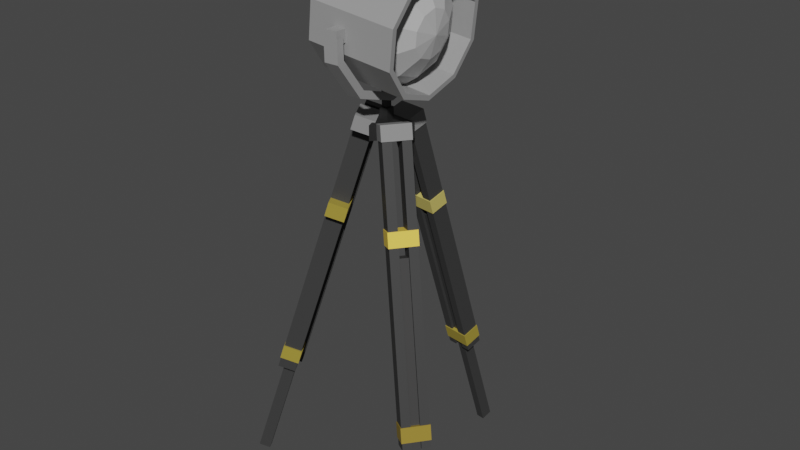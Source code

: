 # Source: Spotlight.blend  (saved by Blender 3.6.11; exported with 4.5.12 LTS)
import bpy
from mathutils import Matrix  # noqa: F401  (used for matrix-valued properties, if any)

bpy.ops.wm.read_factory_settings(use_empty=True)
scene = bpy.context.scene
scene.name = 'Scene'

# ---- collections
col_collection = bpy.data.collections.new('Collection'); scene.collection.children.link(col_collection)

# ---- materials (node trees are filled in below, after node groups)
mat_material_023 = bpy.data.materials.new('Material.023')
mat_material_023.use_transparent_shadow = False
mat_material_022 = bpy.data.materials.new('Material.022')
mat_material_022.use_transparent_shadow = False
mat_material_001 = bpy.data.materials.new('Material.001')
mat_material_001.use_transparent_shadow = False
mat_material_025 = bpy.data.materials.new('Material.025')
mat_material_025.use_transparent_shadow = False
mat_material_026 = bpy.data.materials.new('Material.026')
mat_material_026.use_transparent_shadow = False
mat_material_024 = bpy.data.materials.new('Material.024')
mat_material_024.use_transparent_shadow = False
mat_material_021 = bpy.data.materials.new('Material.021')
mat_material_021.use_transparent_shadow = False
mat_material_020 = bpy.data.materials.new('Material.020')
mat_material_020.use_transparent_shadow = False
mat_material_005 = bpy.data.materials.new('Material.005')
mat_material_005.use_transparent_shadow = False
mat_material_004 = bpy.data.materials.new('Material.004')
mat_material_004.use_transparent_shadow = False
mat_material_007 = bpy.data.materials.new('Material.007')
mat_material_007.use_transparent_shadow = False
mat_material_018 = bpy.data.materials.new('Material.018')
mat_material_018.use_transparent_shadow = False
mat_material_006 = bpy.data.materials.new('Material.006')
mat_material_006.use_transparent_shadow = False
mat_material_002 = bpy.data.materials.new('Material.002')
mat_material_002.use_transparent_shadow = False
mat_material_012 = bpy.data.materials.new('Material.012')
mat_material_012.use_transparent_shadow = False
mat_material_013 = bpy.data.materials.new('Material.013')
mat_material_013.use_transparent_shadow = False
mat_material_010 = bpy.data.materials.new('Material.010')
mat_material_010.use_transparent_shadow = False
mat_material_017 = bpy.data.materials.new('Material.017')
mat_material_017.use_transparent_shadow = False
mat_material_011 = bpy.data.materials.new('Material.011')
mat_material_011.use_transparent_shadow = False
mat_material_003 = bpy.data.materials.new('Material.003')
mat_material_003.use_transparent_shadow = False
mat_material_014 = bpy.data.materials.new('Material.014')
mat_material_014.use_transparent_shadow = False
mat_material_015 = bpy.data.materials.new('Material.015')
mat_material_015.use_transparent_shadow = False
mat_material_009 = bpy.data.materials.new('Material.009')
mat_material_009.use_transparent_shadow = False
mat_material_019 = bpy.data.materials.new('Material.019')
mat_material_019.use_transparent_shadow = False
mat_material_008 = bpy.data.materials.new('Material.008')
mat_material_008.use_transparent_shadow = False
mat_material_016 = bpy.data.materials.new('Material.016')
mat_material_016.use_transparent_shadow = False

# ---- material node trees
mat_material_023.use_nodes = True; mat_material_023.node_tree.nodes.clear()
_N = mat_material_023.node_tree.nodes; _L = mat_material_023.node_tree.links
n0 = _N.new('ShaderNodeBsdfPrincipled'); n0.name = 'Principled BSDF'; n0.location = (10, 300)
n0.distribution = 'GGX'
n0.subsurface_method = 'RANDOM_WALK_SKIN'
n0.inputs[0].default_value = (0.3185, 0.3185, 0.3185, 1.0)
n0.inputs[3].default_value = 1.45
n0.inputs[27].default_value = (0.0, 0.0, 0.0, 1.0)
n0.inputs[28].default_value = 1.0
n1 = _N.new('ShaderNodeOutputMaterial'); n1.name = 'Material Output'; n1.location = (300, 300)
_L.new(n0.outputs[0], n1.inputs[0])
n1.is_active_output = True
mat_material_022.use_nodes = True; mat_material_022.node_tree.nodes.clear()
_N = mat_material_022.node_tree.nodes; _L = mat_material_022.node_tree.links
n0 = _N.new('ShaderNodeBsdfPrincipled'); n0.name = 'Principled BSDF'; n0.location = (10, 300)
n0.distribution = 'GGX'
n0.subsurface_method = 'RANDOM_WALK_SKIN'
n0.inputs[0].default_value = (0.5143, 0.5143, 0.5143, 1.0)
n0.inputs[3].default_value = 1.45
n0.inputs[9].default_value = (0.2, 0.2, 0.2)
n0.inputs[27].default_value = (0.0, 0.0, 0.0, 1.0)
n0.inputs[28].default_value = 1.0
n1 = _N.new('ShaderNodeOutputMaterial'); n1.name = 'Material Output'; n1.location = (300, 300)
_L.new(n0.outputs[0], n1.inputs[0])
n1.is_active_output = True
mat_material_001.use_nodes = True; mat_material_001.node_tree.nodes.clear()
_N = mat_material_001.node_tree.nodes; _L = mat_material_001.node_tree.links
n0 = _N.new('ShaderNodeBsdfPrincipled'); n0.name = 'Principled BSDF'; n0.location = (10, 300)
n0.distribution = 'GGX'
n0.subsurface_method = 'RANDOM_WALK_SKIN'
n0.inputs[0].default_value = (0.04181, 0.04103, 0.04091, 1.0)
n0.inputs[3].default_value = 1.45
n0.inputs[27].default_value = (0.0, 0.0, 0.0, 1.0)
n0.inputs[28].default_value = 1.0
n1 = _N.new('ShaderNodeOutputMaterial'); n1.name = 'Material Output'; n1.location = (300, 300)
_L.new(n0.outputs[0], n1.inputs[0])
n1.is_active_output = True
mat_material_025.use_nodes = True; mat_material_025.node_tree.nodes.clear()
_N = mat_material_025.node_tree.nodes; _L = mat_material_025.node_tree.links
n0 = _N.new('ShaderNodeBsdfPrincipled'); n0.name = 'Principled BSDF'; n0.location = (10, 300)
n0.distribution = 'GGX'
n0.subsurface_method = 'RANDOM_WALK_SKIN'
n0.inputs[0].default_value = (0.3185, 0.3185, 0.3185, 1.0)
n0.inputs[3].default_value = 1.45
n0.inputs[27].default_value = (0.0, 0.0, 0.0, 1.0)
n0.inputs[28].default_value = 1.0
n1 = _N.new('ShaderNodeOutputMaterial'); n1.name = 'Material Output'; n1.location = (300, 300)
_L.new(n0.outputs[0], n1.inputs[0])
n1.is_active_output = True
mat_material_026.use_nodes = True; mat_material_026.node_tree.nodes.clear()
_N = mat_material_026.node_tree.nodes; _L = mat_material_026.node_tree.links
n0 = _N.new('ShaderNodeBsdfPrincipled'); n0.name = 'Principled BSDF'; n0.location = (10, 300)
n0.distribution = 'GGX'
n0.subsurface_method = 'RANDOM_WALK_SKIN'
n0.inputs[0].default_value = (0.3185, 0.3185, 0.3185, 1.0)
n0.inputs[3].default_value = 1.45
n0.inputs[27].default_value = (0.0, 0.0, 0.0, 1.0)
n0.inputs[28].default_value = 1.0
n1 = _N.new('ShaderNodeOutputMaterial'); n1.name = 'Material Output'; n1.location = (300, 300)
_L.new(n0.outputs[0], n1.inputs[0])
n1.is_active_output = True
mat_material_024.use_nodes = True; mat_material_024.node_tree.nodes.clear()
_N = mat_material_024.node_tree.nodes; _L = mat_material_024.node_tree.links
n0 = _N.new('ShaderNodeBsdfPrincipled'); n0.name = 'Principled BSDF'; n0.location = (10, 300)
n0.distribution = 'GGX'
n0.subsurface_method = 'RANDOM_WALK_SKIN'
n0.inputs[0].default_value = (0.3185, 0.3185, 0.3185, 1.0)
n0.inputs[3].default_value = 1.45
n0.inputs[27].default_value = (0.0, 0.0, 0.0, 1.0)
n0.inputs[28].default_value = 1.0
n1 = _N.new('ShaderNodeOutputMaterial'); n1.name = 'Material Output'; n1.location = (300, 300)
_L.new(n0.outputs[0], n1.inputs[0])
n1.is_active_output = True
mat_material_021.use_nodes = True; mat_material_021.node_tree.nodes.clear()
_N = mat_material_021.node_tree.nodes; _L = mat_material_021.node_tree.links
n0 = _N.new('ShaderNodeBsdfPrincipled'); n0.name = 'Principled BSDF'; n0.location = (10, 300)
n0.distribution = 'GGX'
n0.subsurface_method = 'RANDOM_WALK_SKIN'
n0.inputs[0].default_value = (0.01739, 0.01739, 0.01739, 1.0)
n0.inputs[3].default_value = 1.45
n0.inputs[27].default_value = (0.0, 0.0, 0.0, 1.0)
n0.inputs[28].default_value = 1.0
n1 = _N.new('ShaderNodeOutputMaterial'); n1.name = 'Material Output'; n1.location = (300, 300)
_L.new(n0.outputs[0], n1.inputs[0])
n1.is_active_output = True
mat_material_020.use_nodes = True; mat_material_020.node_tree.nodes.clear()
_N = mat_material_020.node_tree.nodes; _L = mat_material_020.node_tree.links
n0 = _N.new('ShaderNodeBsdfPrincipled'); n0.name = 'Principled BSDF'; n0.location = (10, 300)
n0.distribution = 'GGX'
n0.subsurface_method = 'RANDOM_WALK_SKIN'
n0.inputs[0].default_value = (0.01739, 0.01739, 0.01739, 1.0)
n0.inputs[3].default_value = 1.45
n0.inputs[27].default_value = (0.0, 0.0, 0.0, 1.0)
n0.inputs[28].default_value = 1.0
n1 = _N.new('ShaderNodeOutputMaterial'); n1.name = 'Material Output'; n1.location = (300, 300)
_L.new(n0.outputs[0], n1.inputs[0])
n1.is_active_output = True
mat_material_005.use_nodes = True; mat_material_005.node_tree.nodes.clear()
_N = mat_material_005.node_tree.nodes; _L = mat_material_005.node_tree.links
n0 = _N.new('ShaderNodeBsdfPrincipled'); n0.name = 'Principled BSDF'; n0.location = (10, 300)
n0.distribution = 'GGX'
n0.subsurface_method = 'RANDOM_WALK_SKIN'
n0.inputs[0].default_value = (0.04181, 0.04181, 0.04181, 1.0)
n0.inputs[3].default_value = 1.45
n0.inputs[27].default_value = (0.0, 0.0, 0.0, 1.0)
n0.inputs[28].default_value = 1.0
n1 = _N.new('ShaderNodeOutputMaterial'); n1.name = 'Material Output'; n1.location = (300, 300)
_L.new(n0.outputs[0], n1.inputs[0])
n1.is_active_output = True
mat_material_004.use_nodes = True; mat_material_004.node_tree.nodes.clear()
_N = mat_material_004.node_tree.nodes; _L = mat_material_004.node_tree.links
n0 = _N.new('ShaderNodeBsdfPrincipled'); n0.name = 'Principled BSDF'; n0.location = (10, 300)
n0.distribution = 'GGX'
n0.subsurface_method = 'RANDOM_WALK_SKIN'
n0.inputs[0].default_value = (0.04181, 0.04181, 0.04181, 1.0)
n0.inputs[3].default_value = 1.45
n0.inputs[27].default_value = (0.0, 0.0, 0.0, 1.0)
n0.inputs[28].default_value = 1.0
n1 = _N.new('ShaderNodeOutputMaterial'); n1.name = 'Material Output'; n1.location = (300, 300)
_L.new(n0.outputs[0], n1.inputs[0])
n1.is_active_output = True
mat_material_007.use_nodes = True; mat_material_007.node_tree.nodes.clear()
_N = mat_material_007.node_tree.nodes; _L = mat_material_007.node_tree.links
n0 = _N.new('ShaderNodeBsdfPrincipled'); n0.name = 'Principled BSDF'; n0.location = (10, 300)
n0.distribution = 'GGX'
n0.subsurface_method = 'RANDOM_WALK_SKIN'
n0.inputs[0].default_value = (0.3095, 0.2136, 0.0269, 1.0)
n0.inputs[3].default_value = 1.45
n0.inputs[27].default_value = (0.0, 0.0, 0.0, 1.0)
n0.inputs[28].default_value = 1.0
n1 = _N.new('ShaderNodeOutputMaterial'); n1.name = 'Material Output'; n1.location = (300, 300)
_L.new(n0.outputs[0], n1.inputs[0])
n1.is_active_output = True
mat_material_018.use_nodes = True; mat_material_018.node_tree.nodes.clear()
_N = mat_material_018.node_tree.nodes; _L = mat_material_018.node_tree.links
n0 = _N.new('ShaderNodeBsdfPrincipled'); n0.name = 'Principled BSDF'; n0.location = (10, 300)
n0.distribution = 'GGX'
n0.subsurface_method = 'RANDOM_WALK_SKIN'
n0.inputs[0].default_value = (0.2532, 0.2532, 0.2532, 1.0)
n0.inputs[3].default_value = 1.45
n0.inputs[27].default_value = (0.0, 0.0, 0.0, 1.0)
n0.inputs[28].default_value = 1.0
n1 = _N.new('ShaderNodeOutputMaterial'); n1.name = 'Material Output'; n1.location = (300, 300)
_L.new(n0.outputs[0], n1.inputs[0])
n1.is_active_output = True
mat_material_006.use_nodes = True; mat_material_006.node_tree.nodes.clear()
_N = mat_material_006.node_tree.nodes; _L = mat_material_006.node_tree.links
n0 = _N.new('ShaderNodeBsdfPrincipled'); n0.name = 'Principled BSDF'; n0.location = (10, 300)
n0.distribution = 'GGX'
n0.subsurface_method = 'RANDOM_WALK_SKIN'
n0.inputs[0].default_value = (1.0, 0.6908, 0.08973, 1.0)
n0.inputs[3].default_value = 1.45
n0.inputs[27].default_value = (0.0, 0.0, 0.0, 1.0)
n0.inputs[28].default_value = 1.0
n1 = _N.new('ShaderNodeOutputMaterial'); n1.name = 'Material Output'; n1.location = (300, 300)
_L.new(n0.outputs[0], n1.inputs[0])
n1.is_active_output = True
mat_material_002.use_nodes = True; mat_material_002.node_tree.nodes.clear()
_N = mat_material_002.node_tree.nodes; _L = mat_material_002.node_tree.links
n0 = _N.new('ShaderNodeBsdfPrincipled'); n0.name = 'Principled BSDF'; n0.location = (10, 300)
n0.distribution = 'GGX'
n0.subsurface_method = 'RANDOM_WALK_SKIN'
n0.inputs[0].default_value = (0.04181, 0.04181, 0.04181, 1.0)
n0.inputs[3].default_value = 1.45
n0.inputs[27].default_value = (0.0, 0.0, 0.0, 1.0)
n0.inputs[28].default_value = 1.0
n1 = _N.new('ShaderNodeOutputMaterial'); n1.name = 'Material Output'; n1.location = (300, 300)
_L.new(n0.outputs[0], n1.inputs[0])
n1.is_active_output = True
mat_material_012.use_nodes = True; mat_material_012.node_tree.nodes.clear()
_N = mat_material_012.node_tree.nodes; _L = mat_material_012.node_tree.links
n0 = _N.new('ShaderNodeBsdfPrincipled'); n0.name = 'Principled BSDF'; n0.location = (10, 300)
n0.distribution = 'GGX'
n0.subsurface_method = 'RANDOM_WALK_SKIN'
n0.inputs[0].default_value = (0.04181, 0.04181, 0.04181, 1.0)
n0.inputs[3].default_value = 1.45
n0.inputs[27].default_value = (0.0, 0.0, 0.0, 1.0)
n0.inputs[28].default_value = 1.0
n1 = _N.new('ShaderNodeOutputMaterial'); n1.name = 'Material Output'; n1.location = (300, 300)
_L.new(n0.outputs[0], n1.inputs[0])
n1.is_active_output = True
mat_material_013.use_nodes = True; mat_material_013.node_tree.nodes.clear()
_N = mat_material_013.node_tree.nodes; _L = mat_material_013.node_tree.links
n0 = _N.new('ShaderNodeBsdfPrincipled'); n0.name = 'Principled BSDF'; n0.location = (10, 300)
n0.distribution = 'GGX'
n0.subsurface_method = 'RANDOM_WALK_SKIN'
n0.inputs[0].default_value = (0.04181, 0.04181, 0.04181, 1.0)
n0.inputs[3].default_value = 1.45
n0.inputs[27].default_value = (0.0, 0.0, 0.0, 1.0)
n0.inputs[28].default_value = 1.0
n1 = _N.new('ShaderNodeOutputMaterial'); n1.name = 'Material Output'; n1.location = (300, 300)
_L.new(n0.outputs[0], n1.inputs[0])
n1.is_active_output = True
mat_material_010.use_nodes = True; mat_material_010.node_tree.nodes.clear()
_N = mat_material_010.node_tree.nodes; _L = mat_material_010.node_tree.links
n0 = _N.new('ShaderNodeBsdfPrincipled'); n0.name = 'Principled BSDF'; n0.location = (10, 300)
n0.distribution = 'GGX'
n0.subsurface_method = 'RANDOM_WALK_SKIN'
n0.inputs[0].default_value = (0.3613, 0.2789, 0.04092, 1.0)
n0.inputs[3].default_value = 1.45
n0.inputs[27].default_value = (0.0, 0.0, 0.0, 1.0)
n0.inputs[28].default_value = 1.0
n1 = _N.new('ShaderNodeOutputMaterial'); n1.name = 'Material Output'; n1.location = (300, 300)
_L.new(n0.outputs[0], n1.inputs[0])
n1.is_active_output = True
mat_material_017.use_nodes = True; mat_material_017.node_tree.nodes.clear()
_N = mat_material_017.node_tree.nodes; _L = mat_material_017.node_tree.links
n0 = _N.new('ShaderNodeBsdfPrincipled'); n0.name = 'Principled BSDF'; n0.location = (10, 300)
n0.distribution = 'GGX'
n0.subsurface_method = 'RANDOM_WALK_SKIN'
n0.inputs[0].default_value = (0.2532, 0.2532, 0.2532, 1.0)
n0.inputs[3].default_value = 1.45
n0.inputs[27].default_value = (0.0, 0.0, 0.0, 1.0)
n0.inputs[28].default_value = 1.0
n1 = _N.new('ShaderNodeOutputMaterial'); n1.name = 'Material Output'; n1.location = (300, 300)
_L.new(n0.outputs[0], n1.inputs[0])
n1.is_active_output = True
mat_material_011.use_nodes = True; mat_material_011.node_tree.nodes.clear()
_N = mat_material_011.node_tree.nodes; _L = mat_material_011.node_tree.links
n0 = _N.new('ShaderNodeBsdfPrincipled'); n0.name = 'Principled BSDF'; n0.location = (10, 300)
n0.distribution = 'GGX'
n0.subsurface_method = 'RANDOM_WALK_SKIN'
n0.inputs[0].default_value = (0.5906, 0.491, 0.1301, 1.0)
n0.inputs[3].default_value = 1.45
n0.inputs[27].default_value = (0.0, 0.0, 0.0, 1.0)
n0.inputs[28].default_value = 1.0
n1 = _N.new('ShaderNodeOutputMaterial'); n1.name = 'Material Output'; n1.location = (300, 300)
_L.new(n0.outputs[0], n1.inputs[0])
n1.is_active_output = True
mat_material_003.use_nodes = True; mat_material_003.node_tree.nodes.clear()
_N = mat_material_003.node_tree.nodes; _L = mat_material_003.node_tree.links
n0 = _N.new('ShaderNodeBsdfPrincipled'); n0.name = 'Principled BSDF'; n0.location = (10, 300)
n0.distribution = 'GGX'
n0.subsurface_method = 'RANDOM_WALK_SKIN'
n0.inputs[0].default_value = (0.04181, 0.04181, 0.04181, 1.0)
n0.inputs[3].default_value = 1.45
n0.inputs[27].default_value = (0.0, 0.0, 0.0, 1.0)
n0.inputs[28].default_value = 1.0
n1 = _N.new('ShaderNodeOutputMaterial'); n1.name = 'Material Output'; n1.location = (300, 300)
_L.new(n0.outputs[0], n1.inputs[0])
n1.is_active_output = True
mat_material_014.use_nodes = True; mat_material_014.node_tree.nodes.clear()
_N = mat_material_014.node_tree.nodes; _L = mat_material_014.node_tree.links
n0 = _N.new('ShaderNodeBsdfPrincipled'); n0.name = 'Principled BSDF'; n0.location = (10, 300)
n0.distribution = 'GGX'
n0.subsurface_method = 'RANDOM_WALK_SKIN'
n0.inputs[0].default_value = (0.04181, 0.04181, 0.04181, 1.0)
n0.inputs[3].default_value = 1.45
n0.inputs[27].default_value = (0.0, 0.0, 0.0, 1.0)
n0.inputs[28].default_value = 1.0
n1 = _N.new('ShaderNodeOutputMaterial'); n1.name = 'Material Output'; n1.location = (300, 300)
_L.new(n0.outputs[0], n1.inputs[0])
n1.is_active_output = True
mat_material_015.use_nodes = True; mat_material_015.node_tree.nodes.clear()
_N = mat_material_015.node_tree.nodes; _L = mat_material_015.node_tree.links
n0 = _N.new('ShaderNodeBsdfPrincipled'); n0.name = 'Principled BSDF'; n0.location = (10, 300)
n0.distribution = 'GGX'
n0.subsurface_method = 'RANDOM_WALK_SKIN'
n0.inputs[0].default_value = (0.04181, 0.04181, 0.04181, 1.0)
n0.inputs[3].default_value = 1.45
n0.inputs[27].default_value = (0.0, 0.0, 0.0, 1.0)
n0.inputs[28].default_value = 1.0
n1 = _N.new('ShaderNodeOutputMaterial'); n1.name = 'Material Output'; n1.location = (300, 300)
_L.new(n0.outputs[0], n1.inputs[0])
n1.is_active_output = True
mat_material_009.use_nodes = True; mat_material_009.node_tree.nodes.clear()
_N = mat_material_009.node_tree.nodes; _L = mat_material_009.node_tree.links
n0 = _N.new('ShaderNodeBsdfPrincipled'); n0.name = 'Principled BSDF'; n0.location = (10, 300)
n0.distribution = 'GGX'
n0.subsurface_method = 'RANDOM_WALK_SKIN'
n0.inputs[0].default_value = (0.3663, 0.2831, 0.04092, 1.0)
n0.inputs[3].default_value = 1.45
n0.inputs[27].default_value = (0.0, 0.0, 0.0, 1.0)
n0.inputs[28].default_value = 1.0
n1 = _N.new('ShaderNodeOutputMaterial'); n1.name = 'Material Output'; n1.location = (300, 300)
_L.new(n0.outputs[0], n1.inputs[0])
n1.is_active_output = True
mat_material_019.use_nodes = True; mat_material_019.node_tree.nodes.clear()
_N = mat_material_019.node_tree.nodes; _L = mat_material_019.node_tree.links
n0 = _N.new('ShaderNodeBsdfPrincipled'); n0.name = 'Principled BSDF'; n0.location = (10, 300)
n0.distribution = 'GGX'
n0.subsurface_method = 'RANDOM_WALK_SKIN'
n0.inputs[0].default_value = (0.2532, 0.2532, 0.2532, 1.0)
n0.inputs[3].default_value = 1.45
n0.inputs[27].default_value = (0.0, 0.0, 0.0, 1.0)
n0.inputs[28].default_value = 1.0
n1 = _N.new('ShaderNodeOutputMaterial'); n1.name = 'Material Output'; n1.location = (300, 300)
_L.new(n0.outputs[0], n1.inputs[0])
n1.is_active_output = True
mat_material_008.use_nodes = True; mat_material_008.node_tree.nodes.clear()
_N = mat_material_008.node_tree.nodes; _L = mat_material_008.node_tree.links
n0 = _N.new('ShaderNodeBsdfPrincipled'); n0.name = 'Principled BSDF'; n0.location = (10, 300)
n0.distribution = 'GGX'
n0.subsurface_method = 'RANDOM_WALK_SKIN'
n0.inputs[0].default_value = (0.3663, 0.2789, 0.04092, 1.0)
n0.inputs[3].default_value = 1.45
n0.inputs[27].default_value = (0.0, 0.0, 0.0, 1.0)
n0.inputs[28].default_value = 1.0
n1 = _N.new('ShaderNodeOutputMaterial'); n1.name = 'Material Output'; n1.location = (300, 300)
_L.new(n0.outputs[0], n1.inputs[0])
n1.is_active_output = True
mat_material_016.use_nodes = True; mat_material_016.node_tree.nodes.clear()
_N = mat_material_016.node_tree.nodes; _L = mat_material_016.node_tree.links
n0 = _N.new('ShaderNodeBsdfPrincipled'); n0.name = 'Principled BSDF'; n0.location = (10, 300)
n0.distribution = 'GGX'
n0.subsurface_method = 'RANDOM_WALK_SKIN'
n0.inputs[0].default_value = (0.01739, 0.01739, 0.01739, 1.0)
n0.inputs[3].default_value = 1.45
n0.inputs[27].default_value = (0.0, 0.0, 0.0, 1.0)
n0.inputs[28].default_value = 1.0
n1 = _N.new('ShaderNodeOutputMaterial'); n1.name = 'Material Output'; n1.location = (300, 300)
_L.new(n0.outputs[0], n1.inputs[0])
n1.is_active_output = True

# ---- world
world_world = bpy.data.worlds.new('World'); scene.world = world_world
world_world.use_nodes = True; world_world.node_tree.nodes.clear()
_N = world_world.node_tree.nodes; _L = world_world.node_tree.links
n0 = _N.new('ShaderNodeOutputWorld'); n0.name = 'World Output'; n0.location = (300, 300)
n1 = _N.new('ShaderNodeBackground'); n1.name = 'Background'; n1.location = (10, 300)
n1.inputs[0].default_value = (0.05088, 0.05088, 0.05088, 1.0)
_L.new(n1.outputs[0], n0.inputs[0])
n0.is_active_output = True
world_world.color = (0.05088, 0.05088, 0.05088)
world_world.use_sun_shadow = False
world_world.sun_shadow_jitter_overblur = 0.0

# ---- meshes
me_cylinder = bpy.data.meshes.new('Cylinder')
me_cylinder.from_pydata([(0.0, 0.2, -0.15), (0.0, 0.1834, 0.15), (0.1176, 0.1618, -0.15), (0.1078, 0.1484, 0.15), (0.1902, 0.0618, -0.15), (0.1744, 0.05667, 0.15), (0.1902, -0.0618, -0.15), (0.1744, -0.05667, 0.15), (0.1176, -0.1618, -0.15), (0.1078, -0.1484, 0.15), (0.0, -0.2, -0.15), (0.0, -0.1834, 0.15), (-0.1176, -0.1618, -0.15), (-0.1078, -0.1484, 0.15), (-0.1902, -0.0618, -0.15), (-0.1744, -0.05667, 0.15), (-0.1902, 0.0618, -0.15), (-0.1744, 0.05667, 0.15), (-0.1176, 0.1618, -0.15), (-0.1078, 0.1484, 0.15), (0.1176, 0.1618, 0.15), (0.0, 0.2, 0.15), (0.1902, 0.0618, 0.15), (0.1902, -0.0618, 0.15), (0.1176, -0.1618, 0.15), (0.0, -0.2, 0.15), (-0.1176, -0.1618, 0.15), (-0.1902, -0.0618, 0.15), (-0.1902, 0.0618, 0.15), (-0.1176, 0.1618, 0.15), (-3.104e-09, 0.1834, 0.03803), (0.1078, 0.1484, 0.03803), (0.1744, 0.05667, 0.03803), (0.1744, -0.05667, 0.03803), (0.1078, -0.1484, 0.03803), (-3.104e-09, -0.1834, 0.03803), (-0.1078, -0.1484, 0.03803), (-0.1744, -0.05667, 0.03803), (-0.1744, 0.05667, 0.03803), (-0.1078, 0.1484, 0.03803)], [], [(0, 21, 20, 2), (2, 20, 22, 4), (4, 22, 23, 6), (6, 23, 24, 8), (8, 24, 25, 10), (10, 25, 26, 12), (12, 26, 27, 14), (14, 27, 28, 16), (15, 37, 38, 17), (16, 28, 29, 18), (18, 29, 21, 0), (0, 2, 4, 6, 8, 10, 12, 14, 16, 18), (1, 3, 20, 21), (3, 5, 22, 20), (5, 7, 23, 22), (7, 9, 24, 23), (9, 11, 25, 24), (11, 13, 26, 25), (13, 15, 27, 26), (15, 17, 28, 27), (17, 19, 29, 28), (19, 1, 21, 29), (9, 34, 35, 11), (3, 31, 32, 5), (17, 38, 39, 19), (11, 35, 36, 13), (5, 32, 33, 7), (19, 39, 30, 1), (13, 36, 37, 15), (7, 33, 34, 9), (31, 30, 39, 38, 37, 36, 35, 34, 33, 32), (1, 30, 31, 3)])
_uv = me_cylinder.uv_layers.new(name='UVMap')
_uv.uv.foreach_set('vector', [1.0, 0.5, 1.0, 1.0, 0.9, 1.0, 0.9, 0.5, 0.9, 0.5, 0.9, 1.0, 0.8, 1.0, 0.8, 0.5, 0.8, 0.5, 0.8, 1.0, 0.7, 1.0, 0.7, 0.5, 0.7, 0.5, 0.7, 1.0, 0.6, 1.0, 0.6, 0.5, 0.6, 0.5, 0.6, 1.0, 0.5, 1.0, 0.5, 0.5, 0.5, 0.5, 0.5, 1.0, 0.4, 1.0, 0.4, 0.5, 0.4, 0.5, 0.4, 1.0, 0.3, 1.0, 0.3, 0.5, 0.3, 0.5, 0.3, 1.0, 0.2, 1.0, 0.2, 0.5, 0.0407, 0.182, 0.0407, 0.182, 0.0407, 0.318, 0.0407, 0.318, 0.2, 0.5, 0.2, 1.0, 0.1, 1.0, 0.1, 0.5, 0.1, 0.5, 0.1, 1.0, -7.451e-08, 1.0, -7.451e-08, 0.5, 0.75, 0.49, 0.8911, 0.4442, 0.9783, 0.3242, 0.9783, 0.1758, 0.8911, 0.05584, 0.75, 0.01, 0.6089, 0.05584, 0.5217, 0.1758, 0.5217, 0.3242, 0.6089, 0.4442, 0.25, 0.4701, 0.3794, 0.428, 0.3911, 0.4442, 0.25, 0.49, 0.3794, 0.428, 0.4593, 0.318, 0.4783, 0.3242, 0.3911, 0.4442, 0.4593, 0.318, 0.4593, 0.182, 0.4783, 0.1758, 0.4783, 0.3242, 0.4593, 0.182, 0.3794, 0.07196, 0.3911, 0.05584, 0.4783, 0.1758, 0.3794, 0.07196, 0.25, 0.02993, 0.25, 0.01, 0.3911, 0.05584, 0.25, 0.02993, 0.1206, 0.07196, 0.1089, 0.05584, 0.25, 0.01, 0.1206, 0.07196, 0.0407, 0.182, 0.02175, 0.1758, 0.1089, 0.05584, 0.0407, 0.182, 0.0407, 0.318, 0.02175, 0.3242, 0.02175, 0.1758, 0.0407, 0.318, 0.1206, 0.428, 0.1089, 0.4442, 0.02175, 0.3242, 0.1206, 0.428, 0.25, 0.4701, 0.25, 0.49, 0.1089, 0.4442, 0.3794, 0.07196, 0.3794, 0.07196, 0.25, 0.02993, 0.25, 0.02993, 0.3794, 0.428, 0.3794, 0.428, 0.4593, 0.318, 0.4593, 0.318, 0.0407, 0.318, 0.0407, 0.318, 0.1206, 0.428, 0.1206, 0.428, 0.25, 0.02993, 0.25, 0.02993, 0.1206, 0.07196, 0.1206, 0.07196, 0.4593, 0.318, 0.4593, 0.318, 0.4593, 0.182, 0.4593, 0.182, 0.1206, 0.428, 0.1206, 0.428, 0.25, 0.4701, 0.25, 0.4701, 0.1206, 0.07196, 0.1206, 0.07196, 0.0407, 0.182, 0.0407, 0.182, 0.4593, 0.182, 0.4593, 0.182, 0.3794, 0.07196, 0.3794, 0.07196, 0.3794, 0.428, 0.25, 0.4701, 0.1206, 0.428, 0.0407, 0.318, 0.0407, 0.182, 0.1206, 0.07196, 0.25, 0.02993, 0.3794, 0.07196, 0.4593, 0.182, 0.4593, 0.318, 0.25, 0.4701, 0.25, 0.4701, 0.3794, 0.428, 0.3794, 0.428])
me_cylinder.materials.append(mat_material_023)
me_cylinder.update()
me_sphere = bpy.data.meshes.new('Sphere')
me_sphere.from_pydata([(0.04492, 0.06183, 0.06742), (0.08443, 0.1162, 0.02862), (0.1137, 0.1566, -0.03083), (0.07269, 0.02362, 0.06742), (0.1366, 0.04439, 0.02862), (0.184, 0.0598, -0.03083), (0.07269, -0.02362, 0.06742), (0.1366, -0.04439, 0.02862), (0.184, -0.0598, -0.03083), (0.04492, -0.06183, 0.06742), (0.08443, -0.1162, 0.02862), (0.1137, -0.1566, -0.03083), (1.192e-07, -0.07643, 0.06742), (1.192e-07, -0.1436, 0.02862), (1.192e-07, -0.1935, -0.03083), (1.192e-07, 1.835e-09, 0.0809), (-0.04492, -0.06183, 0.06742), (-0.08443, -0.1162, 0.02862), (-0.1137, -0.1566, -0.03083), (-0.07269, -0.02362, 0.06742), (-0.1366, -0.04439, 0.02862), (-0.184, -0.0598, -0.03083), (-0.07269, 0.02362, 0.06742), (-0.1366, 0.04439, 0.02862), (-0.184, 0.0598, -0.03083), (-0.04492, 0.06183, 0.06742), (-0.08443, 0.1162, 0.02862), (-0.1137, 0.1566, -0.03083), (1.192e-07, 0.07643, 0.06742), (1.192e-07, 0.1436, 0.02862), (1.192e-07, 0.1935, -0.03083)], [], [(28, 15, 0), (29, 28, 0, 1), (30, 29, 1, 2), (1, 0, 3, 4), (2, 1, 4, 5), (0, 15, 3), (5, 4, 7, 8), (3, 15, 6), (4, 3, 6, 7), (6, 15, 9), (7, 6, 9, 10), (8, 7, 10, 11), (11, 10, 13, 14), (9, 15, 12), (10, 9, 12, 13), (12, 15, 16), (13, 12, 16, 17), (14, 13, 17, 18), (17, 16, 19, 20), (18, 17, 20, 21), (16, 15, 19), (21, 20, 23, 24), (19, 15, 22), (20, 19, 22, 23), (22, 15, 25), (23, 22, 25, 26), (27, 30, 2, 5, 8, 11, 14, 18, 21, 24), (24, 23, 26, 27), (27, 26, 29, 30), (25, 15, 28), (26, 25, 28, 29)])
_uv = me_sphere.uv_layers.new(name='UVMap')
_uv.uv.foreach_set('vector', [0.7, 0.8889, 0.65, 1.0, 0.6, 0.8889, 0.7, 0.7778, 0.7, 0.8889, 0.6, 0.8889, 0.6, 0.7778, 0.7, 0.6667, 0.7, 0.7778, 0.6, 0.7778, 0.6, 0.6667, 0.6, 0.7778, 0.6, 0.8889, 0.5, 0.8889, 0.5, 0.7778, 0.6, 0.6667, 0.6, 0.7778, 0.5, 0.7778, 0.5, 0.6667, 0.6, 0.8889, 0.55, 1.0, 0.5, 0.8889, 0.5, 0.6667, 0.5, 0.7778, 0.4, 0.7778, 0.4, 0.6667, 0.5, 0.8889, 0.45, 1.0, 0.4, 0.8889, 0.5, 0.7778, 0.5, 0.8889, 0.4, 0.8889, 0.4, 0.7778, 0.4, 0.8889, 0.35, 1.0, 0.3, 0.8889, 0.4, 0.7778, 0.4, 0.8889, 0.3, 0.8889, 0.3, 0.7778, 0.4, 0.6667, 0.4, 0.7778, 0.3, 0.7778, 0.3, 0.6667, 0.3, 0.6667, 0.3, 0.7778, 0.2, 0.7778, 0.2, 0.6667, 0.3, 0.8889, 0.25, 1.0, 0.2, 0.8889, 0.3, 0.7778, 0.3, 0.8889, 0.2, 0.8889, 0.2, 0.7778, 0.2, 0.8889, 0.15, 1.0, 0.1, 0.8889, 0.2, 0.7778, 0.2, 0.8889, 0.1, 0.8889, 0.1, 0.7778, 0.2, 0.6667, 0.2, 0.7778, 0.1, 0.7778, 0.1, 0.6667, 0.1, 0.7778, 0.1, 0.8889, 0.0, 0.8889, 0.0, 0.7778, 0.1, 0.6667, 0.1, 0.7778, 0.0, 0.7778, 0.0, 0.6667, 0.1, 0.8889, 0.05, 1.0, 0.0, 0.8889, 1.0, 0.6667, 1.0, 0.7778, 0.9, 0.7778, 0.9, 0.6667, 1.0, 0.8889, 0.95, 1.0, 0.9, 0.8889, 1.0, 0.7778, 1.0, 0.8889, 0.9, 0.8889, 0.9, 0.7778, 0.9, 0.8889, 0.85, 1.0, 0.8, 0.8889, 0.9, 0.7778, 0.9, 0.8889, 0.8, 0.8889, 0.8, 0.7778, 0.8, 0.6667, 0.7, 0.6667, 0.6, 0.6667, 0.5, 0.6667, 0.4, 0.6667, 0.3, 0.6667, 0.2, 0.6667, 0.1, 0.6667, 1.0, 0.6667, 0.9, 0.6667, 0.9, 0.6667, 0.9, 0.7778, 0.8, 0.7778, 0.8, 0.6667, 0.8, 0.6667, 0.8, 0.7778, 0.7, 0.7778, 0.7, 0.6667, 0.8, 0.8889, 0.75, 1.0, 0.7, 0.8889, 0.8, 0.7778, 0.8, 0.8889, 0.7, 0.8889, 0.7, 0.7778])
me_sphere.materials.append(mat_material_022)
me_sphere.update()
me_plane_001 = bpy.data.meshes.new('Plane.001')
me_plane_001.from_pydata([(-1.0, -1.0, 0.0), (1.0, -1.0, 0.0), (-1.0, 1.0, 0.0), (1.0, 1.0, 0.0), (-1.0, -1.0, 13.1), (1.0, -1.0, 13.1), (-1.0, 1.0, 13.1), (1.0, 1.0, 13.1), (-1.0, -1.0, 13.1), (1.0, -1.0, 13.1), (-1.0, 1.0, 13.1), (1.0, 1.0, 13.1)], [], [(0, 2, 3, 1), (5, 7, 11, 9), (1, 3, 7, 5), (2, 0, 4, 6), (3, 2, 6, 7), (0, 1, 5, 4), (8, 9, 11, 10), (6, 4, 8, 10), (7, 6, 10, 11), (4, 5, 9, 8)])
_uv = me_plane_001.uv_layers.new(name='UVMap')
_uv.uv.foreach_set('vector', [0.0, 0.0, 0.0, 1.0, 1.0, 1.0, 1.0, 0.0, 1.0, 0.0, 1.0, 1.0, 1.0, 1.0, 1.0, 0.0, 1.0, 0.0, 1.0, 1.0, 1.0, 1.0, 1.0, 0.0, 0.0, 1.0, 0.0, 0.0, 0.0, 0.0, 0.0, 1.0, 1.0, 1.0, 0.0, 1.0, 0.0, 1.0, 1.0, 1.0, 0.0, 0.0, 1.0, 0.0, 1.0, 0.0, 0.0, 0.0, 0.0, 0.0, 1.0, 0.0, 1.0, 1.0, 0.0, 1.0, 0.0, 1.0, 0.0, 0.0, 0.0, 0.0, 0.0, 1.0, 1.0, 1.0, 0.0, 1.0, 0.0, 1.0, 1.0, 1.0, 0.0, 0.0, 1.0, 0.0, 1.0, 0.0, 0.0, 0.0])
me_plane_001.materials.append(mat_material_001)
me_plane_001.update()
me_cube_001 = bpy.data.meshes.new('Cube.001')
me_cube_001.from_pydata([(-0.05, -0.05, -0.05), (-0.05, -0.05, 0.05), (-0.05, 0.05, -0.05), (-0.05, 0.05, 0.05), (0.05, -0.05, -0.05), (0.05, -0.05, 0.05), (0.05, 0.05, -0.05), (0.05, 0.05, 0.05)], [], [(0, 1, 3, 2), (2, 3, 7, 6), (6, 7, 5, 4), (4, 5, 1, 0), (2, 6, 4, 0), (7, 3, 1, 5)])
_uv = me_cube_001.uv_layers.new(name='UVMap')
_uv.uv.foreach_set('vector', [0.375, 0.0, 0.625, 0.0, 0.625, 0.25, 0.375, 0.25, 0.375, 0.25, 0.625, 0.25, 0.625, 0.5, 0.375, 0.5, 0.375, 0.5, 0.625, 0.5, 0.625, 0.75, 0.375, 0.75, 0.375, 0.75, 0.625, 0.75, 0.625, 1.0, 0.375, 1.0, 0.125, 0.5, 0.375, 0.5, 0.375, 0.75, 0.125, 0.75, 0.625, 0.5, 0.875, 0.5, 0.875, 0.75, 0.625, 0.75])
me_cube_001.materials.append(mat_material_025)
me_cube_001.update()
me_cube_002 = bpy.data.meshes.new('Cube.002')
me_cube_002.from_pydata([(-0.05, -0.05, -0.05), (-0.05, -0.05, 0.05), (-0.05, 0.05, -0.05), (-0.05, 0.05, 0.05), (0.05, -0.05, -0.05), (0.05, -0.05, 0.05), (0.05, 0.05, -0.05), (0.05, 0.05, 0.05)], [], [(0, 1, 3, 2), (2, 3, 7, 6), (6, 7, 5, 4), (4, 5, 1, 0), (2, 6, 4, 0), (7, 3, 1, 5)])
_uv = me_cube_002.uv_layers.new(name='UVMap')
_uv.uv.foreach_set('vector', [0.375, 0.0, 0.625, 0.0, 0.625, 0.25, 0.375, 0.25, 0.375, 0.25, 0.625, 0.25, 0.625, 0.5, 0.375, 0.5, 0.375, 0.5, 0.625, 0.5, 0.625, 0.75, 0.375, 0.75, 0.375, 0.75, 0.625, 0.75, 0.625, 1.0, 0.375, 1.0, 0.125, 0.5, 0.375, 0.5, 0.375, 0.75, 0.125, 0.75, 0.625, 0.5, 0.875, 0.5, 0.875, 0.75, 0.625, 0.75])
me_cube_002.materials.append(mat_material_026)
me_cube_002.update()
me_cylinder_001 = bpy.data.meshes.new('Cylinder.001')
me_cylinder_001.from_pydata([(0.2302, -0.07478, -0.025), (0.2051, -0.06664, 0.025), (0.1422, -0.1958, -0.025), (0.1268, -0.1745, 0.025), (0.0, -0.242, -0.025), (0.0, -0.2157, 0.025), (-0.1422, -0.1958, -0.025), (-0.1268, -0.1745, 0.025), (-0.2302, -0.07478, -0.025), (-0.2051, -0.06664, 0.025), (0.2302, -0.07478, 0.025), (0.1422, -0.1958, 0.025), (0.0, -0.242, 0.025), (-0.1422, -0.1958, 0.025), (-0.2302, -0.07478, 0.025), (0.2302, 0.0, -0.025), (0.2302, 0.0, 0.025), (0.2051, 0.0, 0.025), (-0.2302, 0.0, -0.025), (-0.2302, 0.0, 0.025), (-0.2051, 0.0, 0.025)], [], [(15, 16, 10, 0), (0, 10, 11, 2), (2, 11, 12, 4), (4, 12, 13, 6), (6, 13, 14, 8), (17, 1, 10, 16), (1, 3, 11, 10), (3, 5, 12, 11), (5, 7, 13, 12), (7, 9, 14, 13), (9, 20, 19, 14), (8, 14, 19, 18)])
_uv = me_cylinder_001.uv_layers.new(name='UVMap')
_uv.uv.foreach_set('vector', [0.75, 0.5, 0.75, 1.0, 0.7, 1.0, 0.7, 0.5, 0.7, 0.5, 0.7, 1.0, 0.6, 1.0, 0.6, 0.5, 0.6, 0.5, 0.6, 1.0, 0.5, 1.0, 0.5, 0.5, 0.5, 0.5, 0.5, 1.0, 0.4, 1.0, 0.4, 0.5, 0.4, 0.5, 0.4, 1.0, 0.3, 1.0, 0.3, 0.5, 0.4534, 0.25, 0.4534, 0.1839, 0.4783, 0.1758, 0.4783, 0.25, 0.4534, 0.1839, 0.3757, 0.07697, 0.3911, 0.05584, 0.4783, 0.1758, 0.3757, 0.07697, 0.25, 0.03612, 0.25, 0.01, 0.3911, 0.05584, 0.25, 0.03612, 0.1243, 0.07697, 0.1089, 0.05584, 0.25, 0.01, 0.1243, 0.07697, 0.04659, 0.1839, 0.02175, 0.1758, 0.1089, 0.05584, 0.04659, 0.1839, 0.04659, 0.25, 0.02175, 0.25, 0.02175, 0.1758, 0.3, 0.5, 0.3, 1.0, 0.25, 1.0, 0.25, 0.5])
me_cylinder_001.materials.append(mat_material_024)
me_cylinder_001.update()
me_cube_003 = bpy.data.meshes.new('Cube.003')
me_cube_003.from_pydata([(-0.05, -0.05, -0.05), (-0.05, -0.05, 0.05), (-0.05, 0.05, -0.05), (-0.05, 0.05, 0.05), (0.05, -0.05, -0.05), (0.05, -0.05, 0.05), (0.05, 0.05, -0.05), (0.05, 0.05, 0.05)], [], [(0, 1, 3, 2), (2, 3, 7, 6), (6, 7, 5, 4), (4, 5, 1, 0), (2, 6, 4, 0), (7, 3, 1, 5)])
_uv = me_cube_003.uv_layers.new(name='UVMap')
_uv.uv.foreach_set('vector', [0.375, 0.0, 0.625, 0.0, 0.625, 0.25, 0.375, 0.25, 0.375, 0.25, 0.625, 0.25, 0.625, 0.5, 0.375, 0.5, 0.375, 0.5, 0.625, 0.5, 0.625, 0.75, 0.375, 0.75, 0.375, 0.75, 0.625, 0.75, 0.625, 1.0, 0.375, 1.0, 0.125, 0.5, 0.375, 0.5, 0.375, 0.75, 0.125, 0.75, 0.625, 0.5, 0.875, 0.5, 0.875, 0.75, 0.625, 0.75])
me_cube_003.materials.append(mat_material_021)
me_cube_003.update()
me_cube_004 = bpy.data.meshes.new('Cube.004')
me_cube_004.from_pydata([(-0.05, -0.05, -0.05), (-0.05, -0.05, 0.05), (-0.05, 0.05, -0.05), (-0.05, 0.05, 0.05), (0.05, -0.05, -0.05), (0.05, -0.05, 0.05), (0.05, 0.05, -0.05), (0.05, 0.05, 0.05)], [], [(0, 1, 3, 2), (2, 3, 7, 6), (6, 7, 5, 4), (4, 5, 1, 0), (2, 6, 4, 0), (7, 3, 1, 5)])
_uv = me_cube_004.uv_layers.new(name='UVMap')
_uv.uv.foreach_set('vector', [0.375, 0.0, 0.625, 0.0, 0.625, 0.25, 0.375, 0.25, 0.375, 0.25, 0.625, 0.25, 0.625, 0.5, 0.375, 0.5, 0.375, 0.5, 0.625, 0.5, 0.625, 0.75, 0.375, 0.75, 0.375, 0.75, 0.625, 0.75, 0.625, 1.0, 0.375, 1.0, 0.125, 0.5, 0.375, 0.5, 0.375, 0.75, 0.125, 0.75, 0.625, 0.5, 0.875, 0.5, 0.875, 0.75, 0.625, 0.75])
me_cube_004.materials.append(mat_material_020)
me_cube_004.update()
me_plane_004 = bpy.data.meshes.new('Plane.004')
me_plane_004.from_pydata([(-1.0, -1.0, 0.0), (1.0, -1.0, 0.0), (-1.0, 1.0, 0.0), (1.0, 1.0, 0.0), (-1.0, -1.0, 13.1), (1.0, -1.0, 13.1), (-1.0, 1.0, 13.1), (1.0, 1.0, 13.1), (-1.0, -1.0, 13.1), (1.0, -1.0, 13.1), (-1.0, 1.0, 13.1), (1.0, 1.0, 13.1)], [], [(0, 2, 3, 1), (5, 7, 11, 9), (1, 3, 7, 5), (2, 0, 4, 6), (3, 2, 6, 7), (0, 1, 5, 4), (8, 9, 11, 10), (6, 4, 8, 10), (7, 6, 10, 11), (4, 5, 9, 8)])
_uv = me_plane_004.uv_layers.new(name='UVMap')
_uv.uv.foreach_set('vector', [0.0, 0.0, 0.0, 1.0, 1.0, 1.0, 1.0, 0.0, 1.0, 0.0, 1.0, 1.0, 1.0, 1.0, 1.0, 0.0, 1.0, 0.0, 1.0, 1.0, 1.0, 1.0, 1.0, 0.0, 0.0, 1.0, 0.0, 0.0, 0.0, 0.0, 0.0, 1.0, 1.0, 1.0, 0.0, 1.0, 0.0, 1.0, 1.0, 1.0, 0.0, 0.0, 1.0, 0.0, 1.0, 0.0, 0.0, 0.0, 0.0, 0.0, 1.0, 0.0, 1.0, 1.0, 0.0, 1.0, 0.0, 1.0, 0.0, 0.0, 0.0, 0.0, 0.0, 1.0, 1.0, 1.0, 0.0, 1.0, 0.0, 1.0, 1.0, 1.0, 0.0, 0.0, 1.0, 0.0, 1.0, 0.0, 0.0, 0.0])
me_plane_004.materials.append(mat_material_005)
me_plane_004.update()
me_plane_005 = bpy.data.meshes.new('Plane.005')
me_plane_005.from_pydata([(-1.0, -1.0, 0.0), (1.0, -1.0, 0.0), (-1.0, 1.0, 0.0), (1.0, 1.0, 0.0), (-1.0, -1.0, 13.1), (1.0, -1.0, 13.1), (-1.0, 1.0, 13.1), (1.0, 1.0, 13.1), (-1.0, -1.0, 13.1), (1.0, -1.0, 13.1), (-1.0, 1.0, 13.1), (1.0, 1.0, 13.1)], [], [(0, 2, 3, 1), (5, 7, 11, 9), (1, 3, 7, 5), (2, 0, 4, 6), (3, 2, 6, 7), (0, 1, 5, 4), (8, 9, 11, 10), (6, 4, 8, 10), (7, 6, 10, 11), (4, 5, 9, 8)])
_uv = me_plane_005.uv_layers.new(name='UVMap')
_uv.uv.foreach_set('vector', [0.0, 0.0, 0.0, 1.0, 1.0, 1.0, 1.0, 0.0, 1.0, 0.0, 1.0, 1.0, 1.0, 1.0, 1.0, 0.0, 1.0, 0.0, 1.0, 1.0, 1.0, 1.0, 1.0, 0.0, 0.0, 1.0, 0.0, 0.0, 0.0, 0.0, 0.0, 1.0, 1.0, 1.0, 0.0, 1.0, 0.0, 1.0, 1.0, 1.0, 0.0, 0.0, 1.0, 0.0, 1.0, 0.0, 0.0, 0.0, 0.0, 0.0, 1.0, 0.0, 1.0, 1.0, 0.0, 1.0, 0.0, 1.0, 0.0, 0.0, 0.0, 0.0, 0.0, 1.0, 1.0, 1.0, 0.0, 1.0, 0.0, 1.0, 1.0, 1.0, 0.0, 0.0, 1.0, 0.0, 1.0, 0.0, 0.0, 0.0])
me_plane_005.materials.append(mat_material_004)
me_plane_005.update()
me_cube_005 = bpy.data.meshes.new('Cube.005')
me_cube_005.from_pydata([(-0.05, -0.05, -0.05), (-0.05, -0.05, 0.05), (-0.05, 0.05, -0.05), (-0.05, 0.05, 0.05), (0.05, -0.05, -0.05), (0.05, -0.05, 0.05), (0.05, 0.05, -0.05), (0.05, 0.05, 0.05)], [], [(0, 1, 3, 2), (2, 3, 7, 6), (6, 7, 5, 4), (4, 5, 1, 0), (2, 6, 4, 0), (7, 3, 1, 5)])
_uv = me_cube_005.uv_layers.new(name='UVMap')
_uv.uv.foreach_set('vector', [0.375, 0.0, 0.625, 0.0, 0.625, 0.25, 0.375, 0.25, 0.375, 0.25, 0.625, 0.25, 0.625, 0.5, 0.375, 0.5, 0.375, 0.5, 0.625, 0.5, 0.625, 0.75, 0.375, 0.75, 0.375, 0.75, 0.625, 0.75, 0.625, 1.0, 0.375, 1.0, 0.125, 0.5, 0.375, 0.5, 0.375, 0.75, 0.125, 0.75, 0.625, 0.5, 0.875, 0.5, 0.875, 0.75, 0.625, 0.75])
me_cube_005.materials.append(mat_material_007)
me_cube_005.update()
me_cube_006 = bpy.data.meshes.new('Cube.006')
me_cube_006.from_pydata([(-0.05, -0.05, -0.05), (-0.05, -0.05, 0.05), (-0.05, 0.05, -0.05), (-0.05, 0.05, 0.05), (0.05, -0.05, -0.05), (0.05, -0.05, 0.05), (0.05, 0.05, -0.05), (0.05, 0.05, 0.05)], [], [(0, 1, 3, 2), (2, 3, 7, 6), (6, 7, 5, 4), (4, 5, 1, 0), (2, 6, 4, 0), (7, 3, 1, 5)])
_uv = me_cube_006.uv_layers.new(name='UVMap')
_uv.uv.foreach_set('vector', [0.375, 0.0, 0.625, 0.0, 0.625, 0.25, 0.375, 0.25, 0.375, 0.25, 0.625, 0.25, 0.625, 0.5, 0.375, 0.5, 0.375, 0.5, 0.625, 0.5, 0.625, 0.75, 0.375, 0.75, 0.375, 0.75, 0.625, 0.75, 0.625, 1.0, 0.375, 1.0, 0.125, 0.5, 0.375, 0.5, 0.375, 0.75, 0.125, 0.75, 0.625, 0.5, 0.875, 0.5, 0.875, 0.75, 0.625, 0.75])
me_cube_006.materials.append(mat_material_018)
me_cube_006.update()
me_cube_007 = bpy.data.meshes.new('Cube.007')
me_cube_007.from_pydata([(-0.05, -0.05, -0.05), (-0.05, -0.05, 0.05), (-0.05, 0.05, -0.05), (-0.05, 0.05, 0.05), (0.05, -0.05, -0.05), (0.05, -0.05, 0.05), (0.05, 0.05, -0.05), (0.05, 0.05, 0.05)], [], [(0, 1, 3, 2), (2, 3, 7, 6), (6, 7, 5, 4), (4, 5, 1, 0), (2, 6, 4, 0), (7, 3, 1, 5)])
_uv = me_cube_007.uv_layers.new(name='UVMap')
_uv.uv.foreach_set('vector', [0.375, 0.0, 0.625, 0.0, 0.625, 0.25, 0.375, 0.25, 0.375, 0.25, 0.625, 0.25, 0.625, 0.5, 0.375, 0.5, 0.375, 0.5, 0.625, 0.5, 0.625, 0.75, 0.375, 0.75, 0.375, 0.75, 0.625, 0.75, 0.625, 1.0, 0.375, 1.0, 0.125, 0.5, 0.375, 0.5, 0.375, 0.75, 0.125, 0.75, 0.625, 0.5, 0.875, 0.5, 0.875, 0.75, 0.625, 0.75])
me_cube_007.materials.append(mat_material_006)
me_cube_007.update()
me_plane_006 = bpy.data.meshes.new('Plane.006')
me_plane_006.from_pydata([(-1.0, -1.0, 0.0), (1.0, -1.0, 0.0), (-1.0, 1.0, 0.0), (1.0, 1.0, 0.0), (-1.0, -1.0, 13.1), (1.0, -1.0, 13.1), (-1.0, 1.0, 13.1), (1.0, 1.0, 13.1), (-1.0, -1.0, 13.1), (1.0, -1.0, 13.1), (-1.0, 1.0, 13.1), (1.0, 1.0, 13.1)], [], [(0, 2, 3, 1), (5, 7, 11, 9), (1, 3, 7, 5), (2, 0, 4, 6), (3, 2, 6, 7), (0, 1, 5, 4), (8, 9, 11, 10), (6, 4, 8, 10), (7, 6, 10, 11), (4, 5, 9, 8)])
_uv = me_plane_006.uv_layers.new(name='UVMap')
_uv.uv.foreach_set('vector', [0.0, 0.0, 0.0, 1.0, 1.0, 1.0, 1.0, 0.0, 1.0, 0.0, 1.0, 1.0, 1.0, 1.0, 1.0, 0.0, 1.0, 0.0, 1.0, 1.0, 1.0, 1.0, 1.0, 0.0, 0.0, 1.0, 0.0, 0.0, 0.0, 0.0, 0.0, 1.0, 1.0, 1.0, 0.0, 1.0, 0.0, 1.0, 1.0, 1.0, 0.0, 0.0, 1.0, 0.0, 1.0, 0.0, 0.0, 0.0, 0.0, 0.0, 1.0, 0.0, 1.0, 1.0, 0.0, 1.0, 0.0, 1.0, 0.0, 0.0, 0.0, 0.0, 0.0, 1.0, 1.0, 1.0, 0.0, 1.0, 0.0, 1.0, 1.0, 1.0, 0.0, 0.0, 1.0, 0.0, 1.0, 0.0, 0.0, 0.0])
me_plane_006.materials.append(mat_material_002)
me_plane_006.update()
me_plane_007 = bpy.data.meshes.new('Plane.007')
me_plane_007.from_pydata([(-1.0, -1.0, 0.0), (1.0, -1.0, 0.0), (-1.0, 1.0, 0.0), (1.0, 1.0, 0.0), (-1.0, -1.0, 13.1), (1.0, -1.0, 13.1), (-1.0, 1.0, 13.1), (1.0, 1.0, 13.1), (-1.0, -1.0, 13.1), (1.0, -1.0, 13.1), (-1.0, 1.0, 13.1), (1.0, 1.0, 13.1)], [], [(0, 2, 3, 1), (5, 7, 11, 9), (1, 3, 7, 5), (2, 0, 4, 6), (3, 2, 6, 7), (0, 1, 5, 4), (8, 9, 11, 10), (6, 4, 8, 10), (7, 6, 10, 11), (4, 5, 9, 8)])
_uv = me_plane_007.uv_layers.new(name='UVMap')
_uv.uv.foreach_set('vector', [0.0, 0.0, 0.0, 1.0, 1.0, 1.0, 1.0, 0.0, 1.0, 0.0, 1.0, 1.0, 1.0, 1.0, 1.0, 0.0, 1.0, 0.0, 1.0, 1.0, 1.0, 1.0, 1.0, 0.0, 0.0, 1.0, 0.0, 0.0, 0.0, 0.0, 0.0, 1.0, 1.0, 1.0, 0.0, 1.0, 0.0, 1.0, 1.0, 1.0, 0.0, 0.0, 1.0, 0.0, 1.0, 0.0, 0.0, 0.0, 0.0, 0.0, 1.0, 0.0, 1.0, 1.0, 0.0, 1.0, 0.0, 1.0, 0.0, 0.0, 0.0, 0.0, 0.0, 1.0, 1.0, 1.0, 0.0, 1.0, 0.0, 1.0, 1.0, 1.0, 0.0, 0.0, 1.0, 0.0, 1.0, 0.0, 0.0, 0.0])
me_plane_007.materials.append(mat_material_012)
me_plane_007.update()
me_plane_008 = bpy.data.meshes.new('Plane.008')
me_plane_008.from_pydata([(-1.0, -1.0, 0.0), (1.0, -1.0, 0.0), (-1.0, 1.0, 0.0), (1.0, 1.0, 0.0), (-1.0, -1.0, 13.1), (1.0, -1.0, 13.1), (-1.0, 1.0, 13.1), (1.0, 1.0, 13.1), (-1.0, -1.0, 13.1), (1.0, -1.0, 13.1), (-1.0, 1.0, 13.1), (1.0, 1.0, 13.1)], [], [(0, 2, 3, 1), (5, 7, 11, 9), (1, 3, 7, 5), (2, 0, 4, 6), (3, 2, 6, 7), (0, 1, 5, 4), (8, 9, 11, 10), (6, 4, 8, 10), (7, 6, 10, 11), (4, 5, 9, 8)])
_uv = me_plane_008.uv_layers.new(name='UVMap')
_uv.uv.foreach_set('vector', [0.0, 0.0, 0.0, 1.0, 1.0, 1.0, 1.0, 0.0, 1.0, 0.0, 1.0, 1.0, 1.0, 1.0, 1.0, 0.0, 1.0, 0.0, 1.0, 1.0, 1.0, 1.0, 1.0, 0.0, 0.0, 1.0, 0.0, 0.0, 0.0, 0.0, 0.0, 1.0, 1.0, 1.0, 0.0, 1.0, 0.0, 1.0, 1.0, 1.0, 0.0, 0.0, 1.0, 0.0, 1.0, 0.0, 0.0, 0.0, 0.0, 0.0, 1.0, 0.0, 1.0, 1.0, 0.0, 1.0, 0.0, 1.0, 0.0, 0.0, 0.0, 0.0, 0.0, 1.0, 1.0, 1.0, 0.0, 1.0, 0.0, 1.0, 1.0, 1.0, 0.0, 0.0, 1.0, 0.0, 1.0, 0.0, 0.0, 0.0])
me_plane_008.materials.append(mat_material_013)
me_plane_008.update()
me_cube_009 = bpy.data.meshes.new('Cube.009')
me_cube_009.from_pydata([(-0.05, -0.05, -0.05), (-0.05, -0.05, 0.05), (-0.05, 0.05, -0.05), (-0.05, 0.05, 0.05), (0.05, -0.05, -0.05), (0.05, -0.05, 0.05), (0.05, 0.05, -0.05), (0.05, 0.05, 0.05)], [], [(0, 1, 3, 2), (2, 3, 7, 6), (6, 7, 5, 4), (4, 5, 1, 0), (2, 6, 4, 0), (7, 3, 1, 5)])
_uv = me_cube_009.uv_layers.new(name='UVMap')
_uv.uv.foreach_set('vector', [0.375, 0.0, 0.625, 0.0, 0.625, 0.25, 0.375, 0.25, 0.375, 0.25, 0.625, 0.25, 0.625, 0.5, 0.375, 0.5, 0.375, 0.5, 0.625, 0.5, 0.625, 0.75, 0.375, 0.75, 0.375, 0.75, 0.625, 0.75, 0.625, 1.0, 0.375, 1.0, 0.125, 0.5, 0.375, 0.5, 0.375, 0.75, 0.125, 0.75, 0.625, 0.5, 0.875, 0.5, 0.875, 0.75, 0.625, 0.75])
me_cube_009.materials.append(mat_material_010)
me_cube_009.update()
me_cube_010 = bpy.data.meshes.new('Cube.010')
me_cube_010.from_pydata([(-0.05, -0.05, -0.05), (-0.05, -0.05, 0.05), (-0.05, 0.05, -0.05), (-0.05, 0.05, 0.05), (0.05, -0.05, -0.05), (0.05, -0.05, 0.05), (0.05, 0.05, -0.05), (0.05, 0.05, 0.05)], [], [(0, 1, 3, 2), (2, 3, 7, 6), (6, 7, 5, 4), (4, 5, 1, 0), (2, 6, 4, 0), (7, 3, 1, 5)])
_uv = me_cube_010.uv_layers.new(name='UVMap')
_uv.uv.foreach_set('vector', [0.375, 0.0, 0.625, 0.0, 0.625, 0.25, 0.375, 0.25, 0.375, 0.25, 0.625, 0.25, 0.625, 0.5, 0.375, 0.5, 0.375, 0.5, 0.625, 0.5, 0.625, 0.75, 0.375, 0.75, 0.375, 0.75, 0.625, 0.75, 0.625, 1.0, 0.375, 1.0, 0.125, 0.5, 0.375, 0.5, 0.375, 0.75, 0.125, 0.75, 0.625, 0.5, 0.875, 0.5, 0.875, 0.75, 0.625, 0.75])
me_cube_010.materials.append(mat_material_017)
me_cube_010.update()
me_cube_011 = bpy.data.meshes.new('Cube.011')
me_cube_011.from_pydata([(-0.05, -0.05, -0.05), (-0.05, -0.05, 0.05), (-0.05, 0.05, -0.05), (-0.05, 0.05, 0.05), (0.05, -0.05, -0.05), (0.05, -0.05, 0.05), (0.05, 0.05, -0.05), (0.05, 0.05, 0.05)], [], [(0, 1, 3, 2), (2, 3, 7, 6), (6, 7, 5, 4), (4, 5, 1, 0), (2, 6, 4, 0), (7, 3, 1, 5)])
_uv = me_cube_011.uv_layers.new(name='UVMap')
_uv.uv.foreach_set('vector', [0.375, 0.0, 0.625, 0.0, 0.625, 0.25, 0.375, 0.25, 0.375, 0.25, 0.625, 0.25, 0.625, 0.5, 0.375, 0.5, 0.375, 0.5, 0.625, 0.5, 0.625, 0.75, 0.375, 0.75, 0.375, 0.75, 0.625, 0.75, 0.625, 1.0, 0.375, 1.0, 0.125, 0.5, 0.375, 0.5, 0.375, 0.75, 0.125, 0.75, 0.625, 0.5, 0.875, 0.5, 0.875, 0.75, 0.625, 0.75])
me_cube_011.materials.append(mat_material_011)
me_cube_011.update()
me_plane_009 = bpy.data.meshes.new('Plane.009')
me_plane_009.from_pydata([(-1.0, -1.0, 0.0), (1.0, -1.0, 0.0), (-1.0, 1.0, 0.0), (1.0, 1.0, 0.0), (-1.0, -1.0, 13.1), (1.0, -1.0, 13.1), (-1.0, 1.0, 13.1), (1.0, 1.0, 13.1), (-1.0, -1.0, 13.1), (1.0, -1.0, 13.1), (-1.0, 1.0, 13.1), (1.0, 1.0, 13.1)], [], [(0, 2, 3, 1), (5, 7, 11, 9), (1, 3, 7, 5), (2, 0, 4, 6), (3, 2, 6, 7), (0, 1, 5, 4), (8, 9, 11, 10), (6, 4, 8, 10), (7, 6, 10, 11), (4, 5, 9, 8)])
_uv = me_plane_009.uv_layers.new(name='UVMap')
_uv.uv.foreach_set('vector', [0.0, 0.0, 0.0, 1.0, 1.0, 1.0, 1.0, 0.0, 1.0, 0.0, 1.0, 1.0, 1.0, 1.0, 1.0, 0.0, 1.0, 0.0, 1.0, 1.0, 1.0, 1.0, 1.0, 0.0, 0.0, 1.0, 0.0, 0.0, 0.0, 0.0, 0.0, 1.0, 1.0, 1.0, 0.0, 1.0, 0.0, 1.0, 1.0, 1.0, 0.0, 0.0, 1.0, 0.0, 1.0, 0.0, 0.0, 0.0, 0.0, 0.0, 1.0, 0.0, 1.0, 1.0, 0.0, 1.0, 0.0, 1.0, 0.0, 0.0, 0.0, 0.0, 0.0, 1.0, 1.0, 1.0, 0.0, 1.0, 0.0, 1.0, 1.0, 1.0, 0.0, 0.0, 1.0, 0.0, 1.0, 0.0, 0.0, 0.0])
me_plane_009.materials.append(mat_material_003)
me_plane_009.update()
me_plane_010 = bpy.data.meshes.new('Plane.010')
me_plane_010.from_pydata([(-1.0, -1.0, 0.0), (1.0, -1.0, 0.0), (-1.0, 1.0, 0.0), (1.0, 1.0, 0.0), (-1.0, -1.0, 13.1), (1.0, -1.0, 13.1), (-1.0, 1.0, 13.1), (1.0, 1.0, 13.1), (-1.0, -1.0, 13.1), (1.0, -1.0, 13.1), (-1.0, 1.0, 13.1), (1.0, 1.0, 13.1)], [], [(0, 2, 3, 1), (5, 7, 11, 9), (1, 3, 7, 5), (2, 0, 4, 6), (3, 2, 6, 7), (0, 1, 5, 4), (8, 9, 11, 10), (6, 4, 8, 10), (7, 6, 10, 11), (4, 5, 9, 8)])
_uv = me_plane_010.uv_layers.new(name='UVMap')
_uv.uv.foreach_set('vector', [0.0, 0.0, 0.0, 1.0, 1.0, 1.0, 1.0, 0.0, 1.0, 0.0, 1.0, 1.0, 1.0, 1.0, 1.0, 0.0, 1.0, 0.0, 1.0, 1.0, 1.0, 1.0, 1.0, 0.0, 0.0, 1.0, 0.0, 0.0, 0.0, 0.0, 0.0, 1.0, 1.0, 1.0, 0.0, 1.0, 0.0, 1.0, 1.0, 1.0, 0.0, 0.0, 1.0, 0.0, 1.0, 0.0, 0.0, 0.0, 0.0, 0.0, 1.0, 0.0, 1.0, 1.0, 0.0, 1.0, 0.0, 1.0, 0.0, 0.0, 0.0, 0.0, 0.0, 1.0, 1.0, 1.0, 0.0, 1.0, 0.0, 1.0, 1.0, 1.0, 0.0, 0.0, 1.0, 0.0, 1.0, 0.0, 0.0, 0.0])
me_plane_010.materials.append(mat_material_014)
me_plane_010.update()
me_plane_011 = bpy.data.meshes.new('Plane.011')
me_plane_011.from_pydata([(-1.0, -1.0, 0.0), (1.0, -1.0, 0.0), (-1.0, 1.0, 0.0), (1.0, 1.0, 0.0), (-1.0, -1.0, 13.1), (1.0, -1.0, 13.1), (-1.0, 1.0, 13.1), (1.0, 1.0, 13.1), (-1.0, -1.0, 13.1), (1.0, -1.0, 13.1), (-1.0, 1.0, 13.1), (1.0, 1.0, 13.1)], [], [(0, 2, 3, 1), (5, 7, 11, 9), (1, 3, 7, 5), (2, 0, 4, 6), (3, 2, 6, 7), (0, 1, 5, 4), (8, 9, 11, 10), (6, 4, 8, 10), (7, 6, 10, 11), (4, 5, 9, 8)])
_uv = me_plane_011.uv_layers.new(name='UVMap')
_uv.uv.foreach_set('vector', [0.0, 0.0, 0.0, 1.0, 1.0, 1.0, 1.0, 0.0, 1.0, 0.0, 1.0, 1.0, 1.0, 1.0, 1.0, 0.0, 1.0, 0.0, 1.0, 1.0, 1.0, 1.0, 1.0, 0.0, 0.0, 1.0, 0.0, 0.0, 0.0, 0.0, 0.0, 1.0, 1.0, 1.0, 0.0, 1.0, 0.0, 1.0, 1.0, 1.0, 0.0, 0.0, 1.0, 0.0, 1.0, 0.0, 0.0, 0.0, 0.0, 0.0, 1.0, 0.0, 1.0, 1.0, 0.0, 1.0, 0.0, 1.0, 0.0, 0.0, 0.0, 0.0, 0.0, 1.0, 1.0, 1.0, 0.0, 1.0, 0.0, 1.0, 1.0, 1.0, 0.0, 0.0, 1.0, 0.0, 1.0, 0.0, 0.0, 0.0])
me_plane_011.materials.append(mat_material_015)
me_plane_011.update()
me_cube_012 = bpy.data.meshes.new('Cube.012')
me_cube_012.from_pydata([(-0.05, -0.05, -0.05), (-0.05, -0.05, 0.05), (-0.05, 0.05, -0.05), (-0.05, 0.05, 0.05), (0.05, -0.05, -0.05), (0.05, -0.05, 0.05), (0.05, 0.05, -0.05), (0.05, 0.05, 0.05)], [], [(0, 1, 3, 2), (2, 3, 7, 6), (6, 7, 5, 4), (4, 5, 1, 0), (2, 6, 4, 0), (7, 3, 1, 5)])
_uv = me_cube_012.uv_layers.new(name='UVMap')
_uv.uv.foreach_set('vector', [0.375, 0.0, 0.625, 0.0, 0.625, 0.25, 0.375, 0.25, 0.375, 0.25, 0.625, 0.25, 0.625, 0.5, 0.375, 0.5, 0.375, 0.5, 0.625, 0.5, 0.625, 0.75, 0.375, 0.75, 0.375, 0.75, 0.625, 0.75, 0.625, 1.0, 0.375, 1.0, 0.125, 0.5, 0.375, 0.5, 0.375, 0.75, 0.125, 0.75, 0.625, 0.5, 0.875, 0.5, 0.875, 0.75, 0.625, 0.75])
me_cube_012.materials.append(mat_material_009)
me_cube_012.update()
me_cube_013 = bpy.data.meshes.new('Cube.013')
me_cube_013.from_pydata([(-0.05, -0.05, -0.05), (-0.05, -0.05, 0.05), (-0.05, 0.05, -0.05), (-0.05, 0.05, 0.05), (0.05, -0.05, -0.05), (0.05, -0.05, 0.05), (0.05, 0.05, -0.05), (0.05, 0.05, 0.05)], [], [(0, 1, 3, 2), (2, 3, 7, 6), (6, 7, 5, 4), (4, 5, 1, 0), (2, 6, 4, 0), (7, 3, 1, 5)])
_uv = me_cube_013.uv_layers.new(name='UVMap')
_uv.uv.foreach_set('vector', [0.375, 0.0, 0.625, 0.0, 0.625, 0.25, 0.375, 0.25, 0.375, 0.25, 0.625, 0.25, 0.625, 0.5, 0.375, 0.5, 0.375, 0.5, 0.625, 0.5, 0.625, 0.75, 0.375, 0.75, 0.375, 0.75, 0.625, 0.75, 0.625, 1.0, 0.375, 1.0, 0.125, 0.5, 0.375, 0.5, 0.375, 0.75, 0.125, 0.75, 0.625, 0.5, 0.875, 0.5, 0.875, 0.75, 0.625, 0.75])
me_cube_013.materials.append(mat_material_019)
me_cube_013.update()
me_cube_014 = bpy.data.meshes.new('Cube.014')
me_cube_014.from_pydata([(-0.05, -0.05, -0.05), (-0.05, -0.05, 0.05), (-0.05, 0.05, -0.05), (-0.05, 0.05, 0.05), (0.05, -0.05, -0.05), (0.05, -0.05, 0.05), (0.05, 0.05, -0.05), (0.05, 0.05, 0.05)], [], [(0, 1, 3, 2), (2, 3, 7, 6), (6, 7, 5, 4), (4, 5, 1, 0), (2, 6, 4, 0), (7, 3, 1, 5)])
_uv = me_cube_014.uv_layers.new(name='UVMap')
_uv.uv.foreach_set('vector', [0.375, 0.0, 0.625, 0.0, 0.625, 0.25, 0.375, 0.25, 0.375, 0.25, 0.625, 0.25, 0.625, 0.5, 0.375, 0.5, 0.375, 0.5, 0.625, 0.5, 0.625, 0.75, 0.375, 0.75, 0.375, 0.75, 0.625, 0.75, 0.625, 1.0, 0.375, 1.0, 0.125, 0.5, 0.375, 0.5, 0.375, 0.75, 0.125, 0.75, 0.625, 0.5, 0.875, 0.5, 0.875, 0.75, 0.625, 0.75])
me_cube_014.materials.append(mat_material_008)
me_cube_014.update()
me_cylinder_002 = bpy.data.meshes.new('Cylinder.002')
me_cylinder_002.from_pydata([(0.0, 0.08, -0.025), (0.0, 0.05338, 0.025), (0.06928, -0.04, -0.025), (0.04623, -0.02669, 0.025), (-0.06928, -0.04, -0.025), (-0.04623, -0.02669, 0.025), (0.06928, -0.04, 0.025), (0.0, 0.08, 0.025), (-0.06928, -0.04, 0.025)], [], [(0, 7, 6, 2), (2, 6, 8, 4), (3, 1, 5), (4, 8, 7, 0), (0, 2, 4), (1, 3, 6, 7), (3, 5, 8, 6), (5, 1, 7, 8)])
_uv = me_cylinder_002.uv_layers.new(name='UVMap')
_uv.uv.foreach_set('vector', [1.0, 0.5, 1.0, 1.0, 0.6667, 1.0, 0.6667, 0.5, 0.6667, 0.5, 0.6667, 1.0, 0.3333, 1.0, 0.3333, 0.5, 0.3887, 0.1699, 0.25, 0.4102, 0.1113, 0.1699, 0.3333, 0.5, 0.3333, 1.0, -5.96e-08, 1.0, -5.96e-08, 0.5, 0.75, 0.49, 0.9578, 0.13, 0.5422, 0.13, 0.25, 0.4102, 0.3887, 0.1699, 0.4578, 0.13, 0.25, 0.49, 0.3887, 0.1699, 0.1113, 0.1699, 0.04215, 0.13, 0.4578, 0.13, 0.1113, 0.1699, 0.25, 0.4102, 0.25, 0.49, 0.04215, 0.13])
me_cylinder_002.materials.append(mat_material_016)
me_cylinder_002.update()

# ---- objects
ob_cylindre = bpy.data.objects.new('Cylindre', me_cylinder)
ob_lentille_fresnel = bpy.data.objects.new('Lentille Fresnel', me_sphere)
ob_plane_001 = bpy.data.objects.new('Plane.001', me_plane_001)
ob_cube = bpy.data.objects.new('Cube', me_cube_001)
ob_cube_001 = bpy.data.objects.new('Cube.001', me_cube_002)
ob_cylinder = bpy.data.objects.new('Cylinder', me_cylinder_001)
ob_cube_002 = bpy.data.objects.new('Cube.002', me_cube_003)
ob_cube_003 = bpy.data.objects.new('Cube.003', me_cube_004)
ob_plane_003 = bpy.data.objects.new('Plane.003', me_plane_004)
ob_plane_002 = bpy.data.objects.new('Plane.002', me_plane_005)
ob_cube_004 = bpy.data.objects.new('Cube.004', me_cube_005)
ob_cube_005 = bpy.data.objects.new('Cube.005', me_cube_006)
ob_cube_006 = bpy.data.objects.new('Cube.006', me_cube_007)
ob_plane_004 = bpy.data.objects.new('Plane.004', me_plane_006)
ob_plane_005 = bpy.data.objects.new('Plane.005', me_plane_007)
ob_plane_006 = bpy.data.objects.new('Plane.006', me_plane_008)
ob_cube_007 = bpy.data.objects.new('Cube.007', me_cube_009)
ob_cube_008 = bpy.data.objects.new('Cube.008', me_cube_010)
ob_cube_009 = bpy.data.objects.new('Cube.009', me_cube_011)
ob_plane_007 = bpy.data.objects.new('Plane.007', me_plane_009)
ob_plane_008 = bpy.data.objects.new('Plane.008', me_plane_010)
ob_plane_009 = bpy.data.objects.new('Plane.009', me_plane_011)
ob_cube_010 = bpy.data.objects.new('Cube.010', me_cube_012)
ob_cube_011 = bpy.data.objects.new('Cube.011', me_cube_013)
ob_cube_012 = bpy.data.objects.new('Cube.012', me_cube_014)
ob_cylinder_001 = bpy.data.objects.new('Cylinder.001', me_cylinder_002)

# ---- transforms, parenting, visibility, modifiers, constraints
ob_cylindre.location = (0.06032, 0.1238, 1.622)
ob_cylindre.rotation_euler = (1.674, -5.397e-08, 1.571)
ob_lentille_fresnel.location = (0.132, 0.1244, 1.614)
ob_lentille_fresnel.rotation_euler = (1.674, -5.397e-08, 1.571)
ob_plane_001.location = (0.4098, -0.1589, -0.0201)
ob_plane_001.rotation_euler = (0.0, -0.2997, -0.658)
ob_plane_001.scale = (0.02, 0.015, 0.07633)
ob_cube.location = (0.02536, -0.0823, 1.617)
ob_cube.rotation_euler = (0.0, 1.555, 0.0)
ob_cube.scale = (0.4, 0.4, 0.4)
ob_cube_001.location = (0.02536, 0.3297, 1.617)
ob_cube_001.rotation_euler = (0.0, 1.555, 0.0)
ob_cube_001.scale = (0.4, 0.4, 0.4)
ob_cylinder.location = (0.0257, 0.1237, 1.617)
ob_cylinder.rotation_euler = (1.555, -4.934e-08, 1.571)
ob_cube_002.location = (0.02913, 0.1237, 1.376)
ob_cube_002.rotation_euler = (0.0, 1.555, 0.0)
ob_cube_002.scale = (0.6, 0.2, 0.2)
ob_cube_003.location = (0.02991, 0.1237, 1.326)
ob_cube_003.rotation_euler = (0.0, 1.555, 0.0)
ob_cube_003.scale = (0.5, 0.3, 0.3)
ob_plane_003.location = (0.298, -0.1104, 0.3621)
ob_plane_003.rotation_euler = (0.0, -0.2997, -0.658)
ob_plane_003.scale = (0.03, 0.015, 0.07633)
ob_plane_002.location = (0.3347, -0.06297, 0.3621)
ob_plane_002.rotation_euler = (0.0, -0.2997, -0.658)
ob_plane_002.scale = (0.03, 0.015, 0.07633)
ob_cube_004.location = (0.3046, -0.07768, 0.4098)
ob_cube_004.rotation_euler = (0.0, -0.2997, -0.658)
ob_cube_004.scale = (0.65, 0.95, 0.5)
ob_cube_005.location = (0.08791, 0.08984, 1.296)
ob_cube_005.rotation_euler = (0.0, -0.2997, -0.658)
ob_cube_005.scale = (0.65, 0.95, 0.5)
ob_cube_006.location = (0.1622, 0.03245, 0.9925)
ob_cube_006.rotation_euler = (0.0, -0.2997, -0.658)
ob_cube_006.scale = (0.65, 0.95, 0.5)
ob_plane_004.location = (0.09067, 0.6101, -0.02009)
ob_plane_004.rotation_euler = (0.0, -0.2997, -4.837)
ob_plane_004.scale = (0.02, 0.015, 0.07633)
ob_plane_005.location = (0.1058, 0.4892, 0.3621)
ob_plane_005.rotation_euler = (0.0, -0.2997, -4.837)
ob_plane_005.scale = (0.03, 0.015, 0.07633)
ob_plane_006.location = (0.04625, 0.4966, 0.3621)
ob_plane_006.rotation_euler = (0.0, -0.2997, -4.837)
ob_plane_006.scale = (0.03, 0.015, 0.07633)
ob_cube_007.location = (0.07419, 0.4782, 0.4098)
ob_cube_007.rotation_euler = (0.0, -0.2997, -4.837)
ob_cube_007.scale = (0.65, 0.95, 0.5)
ob_cube_008.location = (0.04022, 0.2064, 1.296)
ob_cube_008.rotation_euler = (0.0, -0.2997, -4.837)
ob_cube_008.scale = (0.65, 0.95, 0.5)
ob_cube_009.location = (0.05186, 0.2995, 0.9925)
ob_cube_009.rotation_euler = (0.0, -0.2997, -4.837)
ob_cube_009.scale = (0.65, 0.95, 0.5)
ob_plane_007.location = (-0.4154, -0.04555, -0.01923)
ob_plane_007.rotation_euler = (0.0, -0.2997, 3139.0)
ob_plane_007.scale = (0.02, 0.015, 0.07633)
ob_plane_008.location = (-0.3168, 0.02596, 0.3629)
ob_plane_008.rotation_euler = (0.0, -0.2997, 3139.0)
ob_plane_008.scale = (0.03, 0.015, 0.07633)
ob_plane_009.location = (-0.2946, -0.0298, 0.3629)
ob_plane_009.rotation_euler = (0.0, -0.2997, 3139.0)
ob_plane_009.scale = (0.03, 0.015, 0.07633)
ob_cube_010.location = (-0.292, 0.003531, 0.4243)
ob_cube_010.rotation_euler = (0.0, -0.2997, 3139.0)
ob_cube_010.scale = (0.65, 0.95, 0.5)
ob_cube_011.location = (-0.03742, 0.1047, 1.297)
ob_cube_011.rotation_euler = (0.0, -0.2997, 3139.0)
ob_cube_011.scale = (0.65, 0.95, 0.5)
ob_cube_012.location = (-0.1246, 0.07005, 0.9934)
ob_cube_012.rotation_euler = (0.0, -0.2997, 3139.0)
ob_cube_012.scale = (0.65, 0.95, 0.5)
ob_cylinder_001.location = (0.03182, 0.1328, 1.284)
ob_cylinder_001.rotation_euler = (0.0, -0.0, 2.993)

# ---- collection membership
col_collection.objects.link(ob_cylindre)
col_collection.objects.link(ob_lentille_fresnel)
col_collection.objects.link(ob_plane_001)
col_collection.objects.link(ob_cube)
col_collection.objects.link(ob_cube_001)
col_collection.objects.link(ob_cylinder)
col_collection.objects.link(ob_cube_002)
col_collection.objects.link(ob_cube_003)
col_collection.objects.link(ob_plane_003)
col_collection.objects.link(ob_plane_002)
col_collection.objects.link(ob_cube_004)
col_collection.objects.link(ob_cube_005)
col_collection.objects.link(ob_cube_006)
col_collection.objects.link(ob_plane_004)
col_collection.objects.link(ob_plane_005)
col_collection.objects.link(ob_plane_006)
col_collection.objects.link(ob_cube_007)
col_collection.objects.link(ob_cube_008)
col_collection.objects.link(ob_cube_009)
col_collection.objects.link(ob_plane_007)
col_collection.objects.link(ob_plane_008)
col_collection.objects.link(ob_plane_009)
col_collection.objects.link(ob_cube_010)
col_collection.objects.link(ob_cube_011)
col_collection.objects.link(ob_cube_012)
col_collection.objects.link(ob_cylinder_001)

# ---- scene / render settings (as saved in the file)
scene.frame_start = 1; scene.frame_end = 250; scene.frame_set(1)
scene.render.engine = 'BLENDER_EEVEE_NEXT'
scene.cycles.sampling_pattern = 'TABULATED_SOBOL'
scene.view_settings.view_transform = 'Filmic'
bpy.context.view_layer.update()

# ---- added for rendering (the .blend has no active camera and no usable light): camera, sun
cam_auto = bpy.data.cameras.new('AutoCamera')
cam_auto.lens = 50.0
cam_auto.sensor_width = 36.0
cam_auto.clip_end = 1000.0
ob_auto_camera = bpy.data.objects.new('AutoCamera', cam_auto)
scene.collection.objects.link(ob_auto_camera)
ob_auto_camera.location = (2.04385, -2.23122, 2.54202)
ob_auto_camera.rotation_euler = (1.09748, -7.21219e-08, 0.694738)
scene.camera = ob_auto_camera
light_auto_sun = bpy.data.lights.new('AutoSun', 'SUN')
light_auto_sun.energy = 3.0
light_auto_sun.angle = 0.0523599
ob_auto_sun = bpy.data.objects.new('AutoSun', light_auto_sun)
scene.collection.objects.link(ob_auto_sun)
ob_auto_sun.rotation_euler = (0.872665, 0.174533, 0.523599)
bpy.context.view_layer.update()
